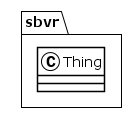

The diagram above was rendered by PlantUML. Its source (embedded in the PNG):
@startuml
!theme plain
package sbvr {
class Thing {
}
}
@enduml